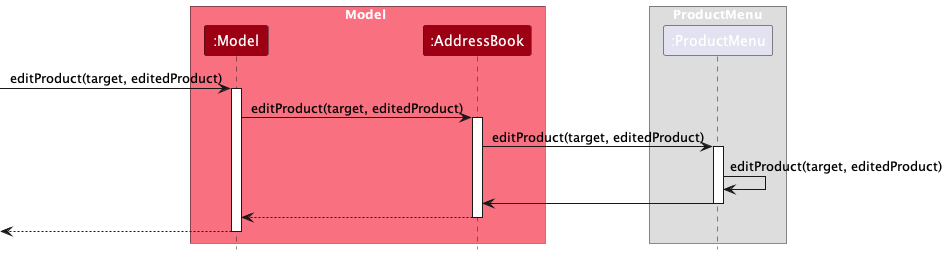

The diagram above was rendered by PlantUML. Its source (embedded in the PNG):
@startuml
!include style.puml
skinparam ArrowFontStyle plain

box Model MODEL_COLOR_T1
participant ":Model" as Model MODEL_COLOR
participant ":AddressBook" as AddressBook MODEL_COLOR
end box

box ProductMenu
participant ":ProductMenu" as ProductMenu
end box

[-> Model : editProduct(target, editedProduct)
activate Model

Model -> AddressBook : editProduct(target, editedProduct)
activate AddressBook

AddressBook -> ProductMenu : editProduct(target, editedProduct)
activate ProductMenu

ProductMenu -> ProductMenu : editProduct(target, editedProduct)
ProductMenu -> AddressBook
deactivate ProductMenu

AddressBook --> Model :
deactivate AddressBook

[<-- Model
deactivate Model

@enduml